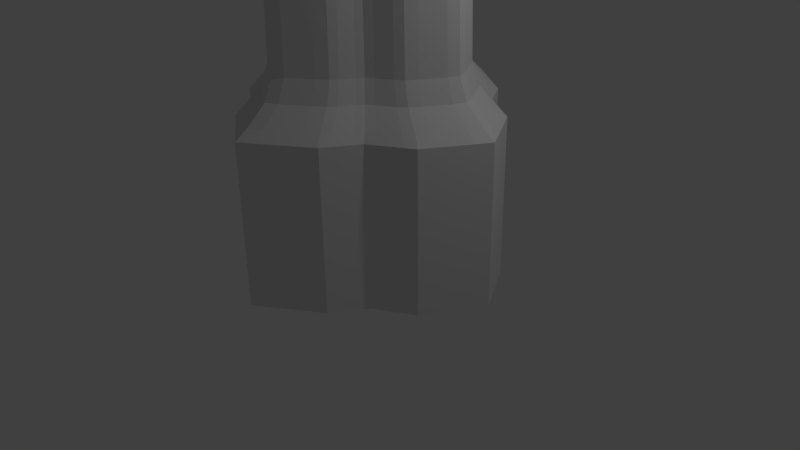 # Source: untitled.blend  (saved by Blender 2.68.0; exported with 4.5.12 LTS)
import bpy
from mathutils import Matrix  # noqa: F401  (used for matrix-valued properties, if any)

bpy.ops.wm.read_factory_settings(use_empty=True)
scene = bpy.context.scene
scene.name = 'Scene'

# ---- collections
col_collection_1 = bpy.data.collections.new('Collection 1'); scene.collection.children.link(col_collection_1)

# ---- materials (node trees are filled in below, after node groups)
mat_material = bpy.data.materials.new('Material')
mat_material.alpha_threshold = 0.0
mat_material.use_transparent_shadow = False
mat_material.roughness = 0.5
mat_material.line_color = (0.0, 0.0, 0.0, 1.0)

# ---- material node trees

# ---- world
world_world = bpy.data.worlds.new('World'); scene.world = world_world
world_world.color = (0.05088, 0.05088, 0.05088)
world_world.use_sun_shadow = False
world_world.sun_shadow_jitter_overblur = 0.0
world_world.cycles.sampling_method = 'MANUAL'
world_world.cycles.sample_map_resolution = 256

# ---- cameras
cam_camera = bpy.data.cameras.new('Camera')
cam_camera.clip_end = 100.0
cam_camera.lens = 35.0
cam_camera.sensor_width = 32.0
cam_camera.sensor_height = 18.0
cam_camera.ortho_scale = 7.314
cam_camera.dof.focus_distance = 0.0
cam_camera.dof.aperture_fstop = 128.0

# ---- lights
light_lamp = bpy.data.lights.new('Lamp', 'POINT')
light_lamp.transmission_factor = 0.0
light_lamp.cutoff_distance = 30.0
light_lamp.energy = 100.0
light_lamp.shadow_buffer_clip_start = 1.001
light_lamp.shadow_soft_size = 0.1
light_lamp.shadow_maximum_resolution = 0.006
light_lamp.use_absolute_resolution = True
light_lamp.cycles.use_multiple_importance_sampling = False

# ---- meshes
me_cube = bpy.data.meshes.new('Cube')
me_cube.from_pydata([(1.0, 1.0, -1.0), (1.0, -1.0, -1.0), (-1.0, -1.0, -1.0), (-1.0, 1.0, -1.0), (1.0, 1.0, 1.0), (1.0, -1.0, 1.0), (-1.0, -1.0, 1.0), (-1.0, 1.0, 1.0), (1.927, -8.587e-08, -1.0), (-1.927, 6.029e-07, -1.0), (1.927, -1.004e-06, 1.0), (-1.927, 3.733e-07, 1.0), (3.707e-07, 1.926, -1.0), (2.62e-08, -1.926, -1.0), (4.855e-07, 1.926, 1.0), (-1.007e-06, -1.926, 1.0), (5.96e-08, 1.192e-07, -1.0), (-1.498, 0.7038, -1.0), (-1.498, 0.7038, 1.0), (1.498, 0.7038, -1.0), (1.498, 0.7038, 1.0), (1.192e-07, 0.5, -1.0), (1.498, -0.7038, -1.0), (1.498, -0.7038, 1.0), (-1.498, -0.7038, -1.0), (-1.498, -0.7038, 1.0), (2.98e-08, -0.5, -1.0), (0.7492, 1.408, -1.0), (0.7492, -1.408, -1.0), (0.7492, 1.408, 1.0), (0.7492, -1.408, 1.0), (0.5, 2.98e-08, -1.0), (0.5, 0.5, -1.0), (0.5, -0.5, -1.0), (-0.7492, 1.408, -1.0), (-0.7492, -1.408, -1.0), (-0.7492, 1.408, 1.0), (-0.7492, -1.408, 1.0), (-0.5, 2.086e-07, -1.0), (-0.5, 0.5, -1.0), (-0.5, -0.5, -1.0), (0.7367, 0.7367, 1.451), (0.7367, -0.7367, 1.451), (-0.7367, -0.7367, 1.451), (-0.7367, 0.7367, 1.451), (1.419, -7.976e-07, 1.451), (-1.419, 2.173e-07, 1.451), (3.207e-07, 1.419, 1.451), (-7.791e-07, -1.419, 1.451), (-1.182e-07, -1.804e-07, 11.1), (-1.104, 0.5185, 1.451), (1.104, 0.5185, 1.451), (-7.791e-07, -1.419, 9.418), (1.104, -0.5185, 1.451), (-1.104, -0.5185, 1.451), (3.207e-07, 1.419, 9.418), (-1.419, 2.173e-07, 9.418), (0.552, 1.037, 1.451), (0.552, -1.037, 1.451), (1.419, -7.976e-07, 9.418), (-0.7367, 0.7367, 9.418), (-0.552, 1.037, 1.451), (-0.552, -1.037, 1.451), (-0.7367, -0.7367, 9.418), (0.7367, -0.7367, 9.418), (0.7367, 0.7367, 9.418), (0.7367, 0.7367, 5.599), (0.7367, -0.7367, 5.599), (-0.7367, -0.7367, 5.599), (-0.7367, 0.7367, 5.599), (1.419, -7.976e-07, 5.599), (-1.419, 2.173e-07, 5.599), (3.207e-07, 1.419, 5.599), (-7.791e-07, -1.419, 5.599), (0.9519, 0.9519, 9.983), (-1.104, 0.5185, 5.599), (1.104, 0.5185, 5.599), (0.9519, -0.9519, 9.983), (1.104, -0.5185, 5.599), (-1.104, -0.5185, 5.599), (-0.9519, -0.9519, 9.983), (-0.9519, 0.9519, 9.983), (0.552, 1.037, 5.599), (0.552, -1.037, 5.599), (1.834, -9.661e-07, 9.983), (-1.834, 3.451e-07, 9.983), (-0.552, 1.037, 5.599), (-0.552, -1.037, 5.599), (4.575e-07, 1.833, 9.983), (-9.635e-07, -1.833, 9.983), (-1.104, 0.5185, 9.418), (1.104, 0.5185, 9.418), (-9.635e-07, -1.833, 11.1), (1.104, -0.5185, 9.418), (-1.104, -0.5185, 9.418), (4.575e-07, 1.833, 11.1), (-1.834, 3.451e-07, 11.1), (0.552, 1.037, 9.418), (0.552, -1.037, 9.418), (1.834, -9.661e-07, 11.1), (-0.9519, 0.9519, 11.1), (-0.552, 1.037, 9.418), (-0.552, -1.037, 9.418), (-0.9519, -0.9519, 11.1), (0.9519, -0.9519, 11.1), (0.9519, 0.9519, 11.1), (-1.426, 0.6699, 9.983), (1.426, 0.6699, 9.983), (1.426, -0.6699, 9.983), (-1.426, -0.6699, 9.983), (0.7132, 1.34, 9.983), (0.7132, -1.34, 9.983), (-0.7132, 1.34, 9.983), (-0.7132, -1.34, 9.983), (-1.426, 0.6699, 11.1), (1.426, 0.6699, 11.1), (5.206e-08, 0.4759, 11.1), (1.426, -0.6699, 11.1), (-1.426, -0.6699, 11.1), (-3.167e-07, -0.4759, 11.1), (0.4759, -3.506e-07, 11.1), (0.7132, 1.34, 11.1), (0.7132, -1.34, 11.1), (0.4759, 0.4759, 11.1), (0.4759, -0.4759, 11.1), (-0.7132, 1.34, 11.1), (-0.7132, -1.34, 11.1), (-0.4759, -1.021e-08, 11.1), (-0.4759, 0.4759, 11.1), (-0.4759, -0.4759, 11.1)], [], [(40, 35, 2, 24), (30, 5, 42, 58), (22, 23, 5, 1), (35, 37, 6, 2), (17, 18, 7, 3), (36, 34, 3, 7), (39, 38, 9, 17), (15, 30, 58, 48), (19, 20, 10, 8), (24, 25, 11, 9), (33, 28, 13, 26), (18, 11, 46, 50), (28, 30, 15, 13), (29, 27, 12, 14), (32, 31, 16, 21), (4, 29, 57, 41), (9, 11, 18, 17), (34, 39, 17, 3), (29, 14, 47, 57), (0, 4, 20, 19), (27, 32, 21, 12), (7, 18, 50, 44), (38, 40, 24, 9), (37, 15, 48, 62), (8, 10, 23, 22), (2, 6, 25, 24), (31, 33, 26, 16), (6, 37, 62, 43), (22, 1, 28, 33), (11, 25, 54, 46), (1, 5, 30, 28), (4, 0, 27, 29), (19, 8, 31, 32), (25, 6, 43, 54), (0, 19, 32, 27), (14, 36, 61, 47), (8, 22, 33, 31), (36, 7, 44, 61), (26, 13, 35, 40), (20, 4, 41, 51), (13, 15, 37, 35), (14, 12, 34, 36), (21, 16, 38, 39), (10, 20, 51, 45), (12, 21, 39, 34), (5, 23, 53, 42), (16, 26, 40, 38), (23, 10, 45, 53), (62, 48, 73, 87), (42, 53, 78, 67), (54, 43, 68, 79), (47, 61, 86, 72), (51, 41, 66, 76), (44, 50, 75, 69), (48, 58, 83, 73), (58, 42, 67, 83), (45, 51, 76, 70), (46, 54, 79, 71), (43, 62, 87, 68), (57, 47, 72, 82), (41, 57, 82, 66), (50, 46, 71, 75), (53, 45, 70, 78), (61, 44, 69, 86), (73, 83, 98, 52), (83, 67, 64, 98), (70, 76, 91, 59), (71, 79, 94, 56), (68, 87, 102, 63), (82, 72, 55, 97), (66, 82, 97, 65), (75, 71, 56, 90), (78, 70, 59, 93), (86, 69, 60, 101), (87, 73, 52, 102), (67, 78, 93, 64), (79, 68, 63, 94), (72, 86, 101, 55), (76, 66, 65, 91), (69, 75, 90, 60), (91, 65, 74, 107), (59, 91, 107, 84), (101, 60, 81, 112), (56, 94, 109, 85), (97, 55, 88, 110), (90, 56, 85, 106), (94, 63, 80, 109), (63, 102, 113, 80), (93, 59, 84, 108), (102, 52, 89, 113), (60, 90, 106, 81), (64, 93, 108, 77), (55, 101, 112, 88), (52, 98, 111, 89), (65, 97, 110, 74), (98, 64, 77, 111), (85, 109, 118, 96), (110, 88, 95, 121), (106, 85, 96, 114), (108, 84, 99, 117), (113, 89, 92, 126), (77, 108, 117, 104), (81, 106, 114, 100), (88, 112, 125, 95), (80, 113, 126, 103), (109, 80, 103, 118), (112, 81, 100, 125), (107, 74, 105, 115), (89, 111, 122, 92), (111, 77, 104, 122), (74, 110, 121, 105), (84, 107, 115, 99), (129, 118, 103, 126), (128, 114, 96, 127), (124, 119, 92, 122), (123, 116, 49, 120), (125, 100, 114, 128), (121, 95, 116, 123), (127, 96, 118, 129), (120, 49, 119, 124), (117, 124, 122, 104), (115, 123, 120, 99), (105, 121, 123, 115), (99, 120, 124, 117), (119, 129, 126, 92), (116, 128, 127, 49), (95, 125, 128, 116), (49, 127, 129, 119)])
_k = {(1, 22): 1.0, (3, 34): 1.0, (0, 4): 1.0, (2, 35): 1.0, (1, 5): 1.0, (3, 17): 1.0, (2, 6): 1.0, (3, 7): 1.0, (5, 23): 1.0, (7, 36): 1.0, (6, 37): 1.0, (7, 18): 1.0, (0, 19): 1.0, (2, 24): 1.0, (4, 20): 1.0, (6, 25): 1.0, (9, 38): 1.0, (8, 10): 1.0, (9, 11): 1.0, (0, 27): 1.0, (1, 28): 1.0, (4, 29): 1.0, (5, 30): 1.0, (8, 31): 1.0, (16, 26): 1.0, (13, 15): 1.0, (12, 14): 1.0, (12, 21): 1.0, (9, 17): 1.0, (11, 18): 1.0, (8, 19): 1.0, (10, 20): 1.0, (16, 21): 1.0, (17, 18): 1.0, (17, 39): 1.0, (19, 20): 1.0, (21, 32): 1.0, (8, 22): 1.0, (10, 23): 1.0, (9, 24): 1.0, (11, 25): 1.0, (13, 26): 1.0, (24, 40): 1.0, (30, 58): 0.49804, (22, 23): 1.0, (24, 25): 1.0, (26, 33): 1.0, (29, 57): 0.49804, (18, 50): 0.49804, (12, 27): 1.0, (13, 28): 1.0, (14, 29): 1.0, (15, 30): 1.0, (16, 31): 1.0, (19, 32): 1.0, (15, 48): 0.49804, (22, 33): 1.0, (37, 62): 0.49804, (28, 33): 1.0, (11, 46): 0.49804, (28, 30): 1.0, (27, 29): 1.0, (31, 32): 1.0, (25, 54): 0.49804, (27, 32): 1.0, (6, 43): 0.49804, (31, 33): 1.0, (14, 47): 0.49804, (12, 34): 1.0, (13, 35): 1.0, (14, 36): 1.0, (15, 37): 1.0, (16, 38): 1.0, (36, 61): 0.49804, (21, 39): 1.0, (7, 44): 0.49804, (26, 40): 1.0, (4, 41): 0.49804, (35, 40): 1.0, (20, 51): 0.49804, (35, 37): 1.0, (34, 36): 1.0, (38, 39): 1.0, (5, 42): 0.49804, (34, 39): 1.0, (23, 53): 0.49804, (38, 40): 1.0, (10, 45): 0.49804, (42, 53): 0.49804, (44, 61): 0.49804, (43, 62): 0.49804, (44, 50): 0.49804, (41, 51): 0.49804, (43, 54): 0.49804, (65, 97): 0.49804, (41, 57): 0.49804, (42, 58): 0.49804, (105, 121): 1.0, (63, 94): 0.49804, (65, 91): 0.49804, (46, 50): 0.49804, (45, 51): 0.49804, (60, 90): 0.49804, (63, 102): 0.49804, (60, 101): 0.49804, (45, 53): 0.49804, (46, 54): 0.49804, (64, 93): 0.49804, (48, 73): 0.49804, (58, 83): 0.49804, (42, 67): 0.49804, (47, 57): 0.49804, (48, 58): 0.49804, (51, 76): 0.49804, (54, 79): 0.49804, (43, 68): 0.49804, (62, 87): 0.49804, (47, 72): 0.49804, (41, 66): 0.49804, (47, 61): 0.49804, (48, 62): 0.49804, (57, 82): 0.49804, (50, 75): 0.49804, (46, 71): 0.49804, (53, 78): 0.49804, (45, 70): 0.49804, (61, 86): 0.49804, (44, 69): 0.49804, (67, 78): 0.49804, (69, 86): 0.49804, (68, 87): 0.49804, (69, 75): 0.49804, (66, 76): 0.49804, (68, 79): 0.49804, (77, 108): 1.0, (66, 82): 0.49804, (67, 83): 0.49804, (81, 112): 1.0, (80, 113): 1.0, (81, 106): 1.0, (71, 75): 0.49804, (70, 76): 0.49804, (74, 107): 1.0, (80, 109): 1.0, (70, 78): 0.49804, (71, 79): 0.49804, (74, 110): 1.0, (83, 98): 0.49804, (82, 97): 0.49804, (56, 71): 0.49804, (72, 82): 0.49804, (73, 83): 0.49804, (59, 70): 0.49804, (87, 102): 0.49804, (52, 73): 0.49804, (64, 67): 0.49804, (78, 93): 0.49804, (79, 94): 0.49804, (72, 86): 0.49804, (73, 87): 0.49804, (63, 68): 0.49804, (55, 72): 0.49804, (86, 101): 0.49804, (76, 91): 0.49804, (65, 66): 0.49804, (60, 69): 0.49804, (75, 90): 0.49804, (64, 98): 0.49804, (99, 120): 1.0, (103, 118): 1.0, (105, 115): 1.0, (56, 90): 0.49804, (59, 91): 0.49804, (100, 114): 1.0, (103, 126): 1.0, (100, 125): 1.0, (59, 93): 0.49804, (56, 94): 0.49804, (104, 117): 1.0, (91, 107): 0.49804, (56, 85): 0.49804, (94, 109): 0.49804, (55, 97): 0.49804, (52, 98): 0.49804, (63, 80): 0.49804, (59, 84): 0.49804, (102, 113): 0.49804, (60, 81): 0.49804, (90, 106): 0.49804, (93, 108): 0.49804, (55, 101): 0.49804, (52, 102): 0.49804, (55, 88): 0.49804, (101, 112): 0.49804, (52, 89): 0.49804, (65, 74): 0.49804, (97, 110): 0.49804, (98, 111): 0.49804, (64, 77): 0.49804, (77, 111): 1.0, (85, 106): 1.0, (84, 107): 1.0, (84, 108): 1.0, (85, 109): 1.0, (85, 96): 1.0, (108, 117): 1.0, (106, 114): 1.0, (88, 110): 1.0, (89, 111): 1.0, (88, 95): 1.0, (113, 126): 1.0, (109, 118): 1.0, (80, 103): 1.0, (112, 125): 1.0, (81, 100): 1.0, (88, 112): 1.0, (89, 113): 1.0, (89, 92): 1.0, (111, 122): 1.0, (77, 104): 1.0, (74, 105): 1.0, (110, 121): 1.0, (84, 99): 1.0, (107, 115): 1.0, (104, 122): 1.0, (96, 127): 1.0, (92, 119): 1.0, (49, 116): 1.0, (96, 114): 1.0, (99, 115): 1.0, (95, 116): 1.0, (116, 128): 1.0, (115, 123): 1.0, (99, 117): 1.0, (96, 118): 1.0, (49, 119): 1.0, (119, 129): 1.0, (117, 124): 1.0, (49, 120): 1.0, (95, 121): 1.0, (92, 122): 1.0, (116, 123): 1.0, (119, 124): 1.0, (122, 124): 1.0, (120, 123): 1.0, (121, 123): 1.0, (120, 124): 1.0, (95, 125): 1.0, (92, 126): 1.0, (49, 127): 1.0, (114, 128): 1.0, (118, 129): 1.0, (126, 129): 1.0, (127, 128): 1.0, (125, 128): 1.0, (127, 129): 1.0}
me_cube.attributes.new('crease_edge', 'FLOAT', 'EDGE').data.foreach_set('value', [_k.get((min(e.vertices), max(e.vertices)), 0.0) for e in me_cube.edges])
_uv = me_cube.uv_layers.new(name='UV coord')
_uv.uv.foreach_set('vector', [0.8819, 0.4433, 0.8644, 0.5071, 0.8468, 0.4785, 0.8117, 0.4577, 0.2603, 0.1373, 0.2935, 0.1398, 0.2936, 0.1815, 0.2688, 0.1797, 0.3343, 0.0003003, 0.3332, 0.1362, 0.2935, 0.1398, 0.2927, 0.0002965, 0.7182, 0.0006912, 0.7169, 0.1374, 0.6839, 0.1399, 0.684, 0.0005663, 0.1387, 0.0002983, 0.1375, 0.1362, 0.09788, 0.1398, 0.0971, 0.0002956, 0.06464, 0.1373, 0.06534, 0.0002704, 0.0971, 0.0002956, 0.09788, 0.1398, 0.8693, 0.1181, 0.8342, 0.1181, 0.8341, 0.01777, 0.8836, 0.04786, 0.1978, 0.14, 0.2603, 0.1373, 0.2688, 0.1797, 0.2206, 0.1824, 0.4505, 0.000271, 0.4488, 0.1362, 0.3929, 0.139, 0.3915, 0.0002704, 0.6456, 0.0002708, 0.6439, 0.1362, 0.588, 0.139, 0.5866, 0.0002704, 0.9269, 0.1989, 0.8631, 0.2164, 0.8266, 0.1638, 0.9269, 0.1638, 0.1375, 0.1362, 0.1935, 0.1386, 0.172, 0.1816, 0.1284, 0.1789, 0.261, 0.0002704, 0.2603, 0.1373, 0.1978, 0.14, 0.1959, 0.0006162, 0.5218, 0.1374, 0.5231, 0.0006918, 0.586, 0.00152, 0.5842, 0.1396, 0.8243, 0.365, 0.8243, 0.4001, 0.7891, 0.4001, 0.7891, 0.365, 0.4889, 0.1399, 0.5218, 0.1374, 0.5136, 0.1797, 0.4886, 0.1815, 0.1954, 0.001042, 0.1935, 0.1386, 0.1375, 0.1362, 0.1387, 0.0002983, 0.9331, 0.1005, 0.8693, 0.1181, 0.8836, 0.04786, 0.9045, 0.08289, 0.5218, 0.1374, 0.5842, 0.1396, 0.5616, 0.1821, 0.5136, 0.1797, 0.4889, 0.0005667, 0.4889, 0.1399, 0.4488, 0.1362, 0.4505, 0.000271, 0.8418, 0.3012, 0.8243, 0.365, 0.7891, 0.365, 0.7891, 0.2647, 0.09788, 0.1398, 0.1375, 0.1362, 0.1284, 0.1789, 0.09799, 0.1815, 0.8819, 0.4082, 0.8819, 0.4433, 0.8117, 0.4577, 0.7816, 0.4082, 0.7169, 0.1374, 0.7793, 0.1396, 0.7567, 0.1821, 0.7086, 0.1797, 0.391, 0.001046, 0.3892, 0.1386, 0.3332, 0.1362, 0.3343, 0.0003003, 0.684, 0.0005663, 0.6839, 0.1399, 0.6439, 0.1362, 0.6456, 0.0002708, 0.962, 0.1989, 0.9269, 0.1989, 0.9269, 0.1638, 0.962, 0.1638, 0.6839, 0.1399, 0.7169, 0.1374, 0.7086, 0.1797, 0.6837, 0.1815, 0.9125, 0.2691, 0.8917, 0.2341, 0.8631, 0.2164, 0.9269, 0.1989, 0.588, 0.139, 0.6439, 0.1362, 0.6534, 0.179, 0.6096, 0.182, 0.2927, 0.0002965, 0.2935, 0.1398, 0.2603, 0.1373, 0.261, 0.0002704, 0.4889, 0.1399, 0.4889, 0.0005667, 0.5231, 0.0006918, 0.5218, 0.1374, 0.8945, 0.3507, 0.9246, 0.4001, 0.8243, 0.4001, 0.8243, 0.365, 0.6439, 0.1362, 0.6839, 0.1399, 0.6837, 0.1815, 0.6534, 0.179, 0.8594, 0.3298, 0.8945, 0.3507, 0.8243, 0.365, 0.8418, 0.3012, 0.002186, 0.14, 0.06464, 0.1373, 0.07313, 0.1797, 0.02497, 0.1824, 0.962, 0.2992, 0.9125, 0.2691, 0.9269, 0.1989, 0.962, 0.1989, 0.06464, 0.1373, 0.09788, 0.1398, 0.09799, 0.1815, 0.07313, 0.1797, 0.9171, 0.4433, 0.9171, 0.5436, 0.8644, 0.5071, 0.8819, 0.4433, 0.4488, 0.1362, 0.4889, 0.1399, 0.4886, 0.1815, 0.4583, 0.179, 0.7811, 0.001519, 0.7793, 0.1396, 0.7169, 0.1374, 0.7182, 0.0006912, 0.002186, 0.14, 0.0002704, 0.000618, 0.06534, 0.0002704, 0.06464, 0.1373, 0.8693, 0.1532, 0.8342, 0.1532, 0.8342, 0.1181, 0.8693, 0.1181, 0.3929, 0.139, 0.4488, 0.1362, 0.4583, 0.179, 0.4146, 0.182, 0.9696, 0.1532, 0.8693, 0.1532, 0.8693, 0.1181, 0.9331, 0.1005, 0.2935, 0.1398, 0.3332, 0.1362, 0.324, 0.1789, 0.2936, 0.1815, 0.9171, 0.4082, 0.9171, 0.4433, 0.8819, 0.4433, 0.8819, 0.4082, 0.3332, 0.1362, 0.3892, 0.1386, 0.3676, 0.1816, 0.324, 0.1789, 0.7086, 0.1797, 0.7567, 0.1821, 0.7558, 0.4758, 0.7089, 0.4758, 0.2936, 0.1815, 0.324, 0.1789, 0.324, 0.4756, 0.2938, 0.4756, 0.6534, 0.179, 0.6837, 0.1815, 0.6839, 0.4758, 0.6534, 0.4759, 0.02497, 0.1824, 0.07313, 0.1797, 0.07293, 0.4756, 0.02629, 0.4756, 0.4583, 0.179, 0.4886, 0.1815, 0.4889, 0.4758, 0.4583, 0.4759, 0.09799, 0.1815, 0.1284, 0.1789, 0.1284, 0.4756, 0.09819, 0.4756, 0.2206, 0.1824, 0.2688, 0.1797, 0.2685, 0.4756, 0.2219, 0.4756, 0.2688, 0.1797, 0.2936, 0.1815, 0.2938, 0.4756, 0.2685, 0.4756, 0.4146, 0.182, 0.4583, 0.179, 0.4583, 0.4759, 0.4162, 0.476, 0.6096, 0.182, 0.6534, 0.179, 0.6534, 0.4759, 0.6113, 0.476, 0.6837, 0.1815, 0.7086, 0.1797, 0.7089, 0.4758, 0.6839, 0.4758, 0.5136, 0.1797, 0.5616, 0.1821, 0.5607, 0.4758, 0.5139, 0.4758, 0.4886, 0.1815, 0.5136, 0.1797, 0.5139, 0.4758, 0.4889, 0.4758, 0.1284, 0.1789, 0.172, 0.1816, 0.1707, 0.4756, 0.1284, 0.4756, 0.324, 0.1789, 0.3676, 0.1816, 0.3663, 0.4756, 0.324, 0.4756, 0.07313, 0.1797, 0.09799, 0.1815, 0.09819, 0.4756, 0.07293, 0.4756, 0.2219, 0.4756, 0.2685, 0.4756, 0.2687, 0.7475, 0.2208, 0.7456, 0.2685, 0.4756, 0.2938, 0.4756, 0.2936, 0.7461, 0.2687, 0.7475, 0.4162, 0.476, 0.4583, 0.4759, 0.4587, 0.7484, 0.4153, 0.7463, 0.6113, 0.476, 0.6534, 0.4759, 0.6538, 0.7484, 0.6103, 0.7463, 0.6839, 0.4758, 0.7089, 0.4758, 0.709, 0.7477, 0.6841, 0.7464, 0.5139, 0.4758, 0.5607, 0.4758, 0.5619, 0.7456, 0.5139, 0.7477, 0.4889, 0.4758, 0.5139, 0.4758, 0.5139, 0.7477, 0.4891, 0.7464, 0.1284, 0.4756, 0.1707, 0.4756, 0.1718, 0.7458, 0.1282, 0.748, 0.324, 0.4756, 0.3663, 0.4756, 0.3674, 0.7458, 0.3239, 0.748, 0.07293, 0.4756, 0.09819, 0.4756, 0.09804, 0.7461, 0.0731, 0.7475, 0.7089, 0.4758, 0.7558, 0.4758, 0.757, 0.7456, 0.709, 0.7477, 0.2938, 0.4756, 0.324, 0.4756, 0.3239, 0.748, 0.2936, 0.7461, 0.6534, 0.4759, 0.6839, 0.4758, 0.6841, 0.7464, 0.6538, 0.7484, 0.02629, 0.4756, 0.07293, 0.4756, 0.0731, 0.7475, 0.02522, 0.7456, 0.4583, 0.4759, 0.4889, 0.4758, 0.4891, 0.7464, 0.4587, 0.7484, 0.09819, 0.4756, 0.1284, 0.4756, 0.1282, 0.748, 0.09804, 0.7461, 0.4587, 0.7484, 0.4891, 0.7464, 0.4894, 0.7919, 0.4511, 0.7945, 0.4153, 0.7463, 0.4587, 0.7484, 0.4511, 0.7945, 0.3975, 0.7924, 0.0731, 0.7475, 0.09804, 0.7461, 0.09799, 0.7917, 0.0662, 0.7935, 0.6103, 0.7463, 0.6538, 0.7484, 0.6461, 0.7945, 0.5925, 0.7924, 0.5139, 0.7477, 0.5619, 0.7456, 0.5807, 0.7916, 0.5209, 0.7935, 0.1282, 0.748, 0.1718, 0.7458, 0.1896, 0.7921, 0.1359, 0.7941, 0.6538, 0.7484, 0.6841, 0.7464, 0.6844, 0.7919, 0.6461, 0.7945, 0.6841, 0.7464, 0.709, 0.7477, 0.7159, 0.7935, 0.6844, 0.7919, 0.3239, 0.748, 0.3674, 0.7458, 0.3852, 0.7921, 0.3315, 0.7941, 0.709, 0.7477, 0.757, 0.7456, 0.7757, 0.7916, 0.7159, 0.7935, 0.09804, 0.7461, 0.1282, 0.748, 0.1359, 0.7941, 0.09799, 0.7917, 0.2936, 0.7461, 0.3239, 0.748, 0.3315, 0.7941, 0.2936, 0.7917, 0.02522, 0.7456, 0.0731, 0.7475, 0.0662, 0.7935, 0.006467, 0.7914, 0.2208, 0.7456, 0.2687, 0.7475, 0.2618, 0.7935, 0.2021, 0.7914, 0.4891, 0.7464, 0.5139, 0.7477, 0.5209, 0.7935, 0.4894, 0.7919, 0.2687, 0.7475, 0.2936, 0.7461, 0.2936, 0.7917, 0.2618, 0.7935, 0.5925, 0.7924, 0.6461, 0.7945, 0.6472, 0.8708, 0.5916, 0.8707, 0.5209, 0.7935, 0.5807, 0.7916, 0.5821, 0.8692, 0.5218, 0.8703, 0.1359, 0.7941, 0.1896, 0.7921, 0.191, 0.8693, 0.1368, 0.8703, 0.3315, 0.7941, 0.3852, 0.7921, 0.3866, 0.8693, 0.3324, 0.8703, 0.7159, 0.7935, 0.7757, 0.7916, 0.7771, 0.8692, 0.7169, 0.8703, 0.2936, 0.7917, 0.3315, 0.7941, 0.3324, 0.8703, 0.2932, 0.8702, 0.09799, 0.7917, 0.1359, 0.7941, 0.1368, 0.8703, 0.09757, 0.8702, 0.006467, 0.7914, 0.0662, 0.7935, 0.06671, 0.8703, 0.005307, 0.8699, 0.6844, 0.7919, 0.7159, 0.7935, 0.7169, 0.8703, 0.6845, 0.8704, 0.6461, 0.7945, 0.6844, 0.7919, 0.6845, 0.8704, 0.6472, 0.8708, 0.0662, 0.7935, 0.09799, 0.7917, 0.09757, 0.8702, 0.06671, 0.8703, 0.4511, 0.7945, 0.4894, 0.7919, 0.4895, 0.8704, 0.4521, 0.8708, 0.2021, 0.7914, 0.2618, 0.7935, 0.2623, 0.8703, 0.2009, 0.8699, 0.2618, 0.7935, 0.2936, 0.7917, 0.2932, 0.8702, 0.2623, 0.8703, 0.4894, 0.7919, 0.5209, 0.7935, 0.5218, 0.8703, 0.4895, 0.8704, 0.3975, 0.7924, 0.4511, 0.7945, 0.4521, 0.8708, 0.3965, 0.8707, 0.8921, 0.7215, 0.8253, 0.7078, 0.8586, 0.688, 0.8754, 0.6607, 0.8921, 0.7914, 0.8253, 0.8051, 0.7966, 0.758, 0.8921, 0.758, 0.8326, 0.5796, 0.7991, 0.5796, 0.7991, 0.4841, 0.8493, 0.5188, 0.03373, 0.9043, 0.0002704, 0.9043, 0.0002704, 0.8708, 0.03373, 0.8708, 0.8754, 0.8522, 0.8586, 0.8249, 0.8253, 0.8051, 0.8921, 0.7914, 0.05041, 0.965, 0.0002705, 0.9997, 0.0002704, 0.9043, 0.03373, 0.9043, 0.8921, 0.7549, 0.7966, 0.7549, 0.8253, 0.7078, 0.8921, 0.7215, 0.8326, 0.613, 0.7991, 0.613, 0.7991, 0.5796, 0.8326, 0.5796, 0.8994, 0.5659, 0.8326, 0.5796, 0.8493, 0.5188, 0.866, 0.5461, 0.1005, 0.9179, 0.03373, 0.9043, 0.03373, 0.8708, 0.1292, 0.8708, 0.06719, 0.9378, 0.05041, 0.965, 0.03373, 0.9043, 0.1005, 0.9179, 0.9281, 0.613, 0.8326, 0.613, 0.8326, 0.5796, 0.8994, 0.5659, 0.9256, 0.7215, 0.8921, 0.7215, 0.8754, 0.6607, 0.9256, 0.6261, 0.9256, 0.7914, 0.8921, 0.7914, 0.8921, 0.758, 0.9256, 0.758, 0.9256, 0.8869, 0.8754, 0.8522, 0.8921, 0.7914, 0.9256, 0.7914, 0.9256, 0.7549, 0.8921, 0.7549, 0.8921, 0.7215, 0.9256, 0.7215])
me_cube.materials.append(mat_material)
me_cube.use_remesh_preserve_volume = False
me_cube.use_remesh_preserve_attributes = False
me_cube.use_mirror_vertex_groups = False
me_cube.update()

# ---- objects
ob_cube = bpy.data.objects.new('Cube', me_cube)
ob_lamp = bpy.data.objects.new('Lamp', light_lamp)
ob_camera = bpy.data.objects.new('Camera', cam_camera)

# ---- transforms, parenting, visibility, modifiers, constraints
ob_cube.location = (0.0, 0.03676, 1.046)
ob_cube.lock_rotations_4d = False
ob_cube.empty_display_type = 'ARROWS'
ob_cube.lineart.crease_threshold = 0.0
_m = ob_cube.modifiers.new('Subsurf', 'SUBSURF')
_m.uv_smooth = 'PRESERVE_CORNERS'
_m.quality = 2
_m.levels = 3
_m.show_only_control_edges = False
ob_lamp.location = (4.076, 1.005, 5.904)
ob_lamp.rotation_euler = (0.6503, 0.05522, 1.866)
ob_lamp.lock_rotations_4d = False
ob_lamp.empty_display_type = 'ARROWS'
ob_lamp.color = (0.0, 0.0, 0.0, 0.0)
ob_lamp.lineart.crease_threshold = 0.0
ob_camera.location = (7.481, -6.508, 5.344)
ob_camera.rotation_euler = (1.109, 0.01082, 0.8149)
ob_camera.lock_rotations_4d = False
ob_camera.empty_display_type = 'ARROWS'
ob_camera.color = (0.0, 0.0, 0.0, 0.0)
ob_camera.display_type = 'WIRE'
ob_camera.lineart.crease_threshold = 0.0

# ---- collection membership
col_collection_1.objects.link(ob_cube)
col_collection_1.objects.link(ob_lamp)
col_collection_1.objects.link(ob_camera)

# ---- scene / render settings (as saved in the file)
scene.camera = ob_camera
scene.frame_start = 1; scene.frame_end = 250; scene.frame_set(1)
scene.render.engine = 'BLENDER_EEVEE_NEXT'
scene.render.image_settings.color_mode = 'RGB'
scene.render.image_settings.compression = 90
scene.render.resolution_percentage = 50
scene.render.dither_intensity = 0.0
scene.cycles.use_denoising = False
scene.cycles.samples = 10
scene.cycles.sampling_pattern = 'TABULATED_SOBOL'
scene.cycles.light_sampling_threshold = 0.0
scene.cycles.use_adaptive_sampling = False
scene.cycles.use_light_tree = False
scene.cycles.blur_glossy = 0.0
scene.cycles.volume_bounces = 1
scene.cycles.pixel_filter_type = 'GAUSSIAN'
scene.cycles.sample_clamp_indirect = 0.0
scene.view_settings.view_transform = 'Standard'
bpy.context.view_layer.update()
